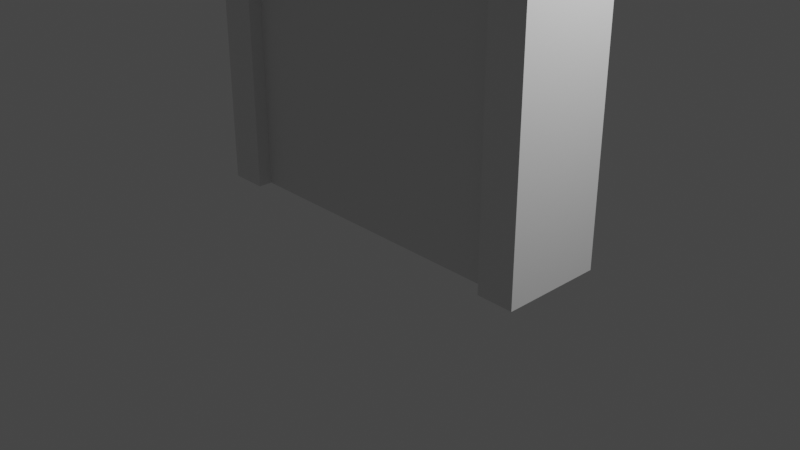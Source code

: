 # Source: door.blend  (saved by Blender 2.80.75; exported with 4.5.12 LTS)
import bpy
from mathutils import Matrix  # noqa: F401  (used for matrix-valued properties, if any)

bpy.ops.wm.read_factory_settings(use_empty=True)
scene = bpy.context.scene
scene.name = 'Scene'

# ---- collections
col_collection = bpy.data.collections.new('Collection'); scene.collection.children.link(col_collection)

# ---- materials (node trees are filled in below, after node groups)
mat_material = bpy.data.materials.new('Material')
mat_material.alpha_threshold = 0.0
mat_material.use_transparent_shadow = False
mat_material.line_color = (0.0, 0.0, 0.0, 1.0)

# ---- material node trees
mat_material.use_nodes = True; mat_material.node_tree.nodes.clear()
_N = mat_material.node_tree.nodes; _L = mat_material.node_tree.links
n0 = _N.new('ShaderNodeOutputMaterial'); n0.name = 'Material Output'; n0.location = (300, 300)
n1 = _N.new('ShaderNodeBsdfPrincipled'); n1.name = 'Principled BSDF'; n1.location = (10, 300)
n1.distribution = 'GGX'
n1.subsurface_method = 'BURLEY'
n1.inputs[2].default_value = 0.4
n1.inputs[3].default_value = 1.45
n1.inputs[27].default_value = (0.0, 0.0, 0.0, 1.0)
n1.inputs[28].default_value = 1.0
_L.new(n1.outputs[0], n0.inputs[0])
n0.is_active_output = True

# ---- world
world_world = bpy.data.worlds.new('World'); scene.world = world_world
world_world.use_nodes = True; world_world.node_tree.nodes.clear()
_N = world_world.node_tree.nodes; _L = world_world.node_tree.links
n0 = _N.new('ShaderNodeOutputWorld'); n0.name = 'World Output'; n0.location = (300, 300)
n1 = _N.new('ShaderNodeBackground'); n1.name = 'Background'; n1.location = (10, 300)
n1.inputs[0].default_value = (0.05088, 0.05088, 0.05088, 1.0)
_L.new(n1.outputs[0], n0.inputs[0])
n0.is_active_output = True
world_world.color = (0.05088, 0.05088, 0.05088)
world_world.use_sun_shadow = False
world_world.sun_shadow_jitter_overblur = 0.0

# ---- cameras
cam_camera = bpy.data.cameras.new('Camera')
cam_camera.clip_end = 100.0
cam_camera.ortho_scale = 7.314

# ---- lights
light_light = bpy.data.lights.new('Light', 'POINT')
light_light.transmission_factor = 0.0
light_light.energy = 1000.0
light_light.shadow_soft_size = 0.1
light_light.shadow_maximum_resolution = 0.006
light_light.use_absolute_resolution = True

# ---- meshes
me_cube = bpy.data.meshes.new('Cube')
me_cube.from_pydata([(1.6, 0.5, 6.6), (1.6, 0.5, -1.0), (1.6, -0.5, 6.6), (1.6, -0.5, -1.0), (-1.6, 0.5, 6.6), (-1.6, 0.5, -1.0), (-1.6, -0.5, 6.6), (-1.6, -0.5, -1.0), (2.0, 0.5, -1.0), (-2.0, 0.5, -1.0), (2.0, 0.5, 7.0), (-2.0, -0.5, -1.0), (-2.0, -0.5, 7.0), (2.0, -0.5, 7.0), (2.0, -0.5, -1.0), (-2.0, 0.5, 7.0)], [], [(10, 15, 12, 13), (0, 2, 6, 4), (11, 12, 15, 9), (5, 4, 6, 7), (8, 10, 13, 14), (3, 2, 0, 1), (11, 9, 5, 7), (1, 0, 10, 8), (7, 6, 12, 11), (2, 3, 14, 13), (4, 5, 9, 15), (6, 2, 13, 12), (1, 8, 14, 3), (0, 4, 15, 10)])
_uv = me_cube.uv_layers.new(name='UVMap')
_uv.uv.foreach_set('vector', [0.375, 0.0, 0.625, 0.0, 0.625, 0.25, 0.375, 0.25, 0.8672, 0.7344, 0.6172, 0.2656, 0.6172, 0.4844, 0.8672, 0.5156, 0.375, 0.5, 0.625, 0.5, 0.625, 0.75, 0.375, 0.75, 0.6328, 0.5156, 0.8672, 0.5156, 0.6172, 0.4844, 0.3828, 0.4844, 0.125, 0.5, 0.375, 0.5, 0.375, 0.75, 0.125, 0.75, 0.3828, 0.2656, 0.6172, 0.2656, 0.8672, 0.7344, 0.6328, 0.7344, 0.375, 0.5, 0.625, 0.5, 0.6328, 0.5156, 0.3828, 0.4844, 0.6328, 0.7344, 0.8672, 0.7344, 0.875, 0.75, 0.625, 0.75, 0.3828, 0.4844, 0.6172, 0.4844, 0.625, 0.5, 0.375, 0.5, 0.6172, 0.2656, 0.3828, 0.2656, 0.375, 0.25, 0.625, 0.25, 0.8672, 0.5156, 0.6328, 0.5156, 0.625, 0.5, 0.875, 0.5, 0.6172, 0.4844, 0.6172, 0.2656, 0.625, 0.25, 0.625, 0.5, 0.6328, 0.7344, 0.625, 0.75, 0.125, 0.75, 0.3828, 0.2656, 0.8672, 0.7344, 0.8672, 0.5156, 0.875, 0.5, 0.875, 0.75])
me_cube.materials.append(mat_material)
me_cube.use_remesh_preserve_volume = False
me_cube.use_remesh_preserve_attributes = False
me_cube.use_mirror_vertex_groups = False
me_cube.update()
me_cube_001 = bpy.data.meshes.new('Cube.001')
me_cube_001.from_pydata([(-1.6, -0.4, -1.0), (-1.6, -0.4, 6.6), (-1.6, 0.4, -1.0), (-1.6, 0.4, 6.6), (1.6, -0.4, -1.0), (1.6, -0.4, 6.6), (1.6, 0.4, -1.0), (1.6, 0.4, 6.6), (1.35, -0.5682, 2.9), (1.35, 0.5682, 2.9), (1.35, 0.5682, 3.1), (1.35, -0.5682, 3.1), (1.15, -0.7232, 2.951), (1.15, -0.6992, 2.9), (1.15, -0.6992, 3.1), (1.15, -0.7232, 3.049), (1.15, 0.6992, 2.9), (1.15, 0.7232, 2.951), (1.15, 0.7232, 3.049), (1.15, 0.6992, 3.1), (1.35, -0.7232, 2.951), (1.35, -0.6992, 2.9), (1.35, -0.6992, 3.1), (1.35, -0.7232, 3.049), (1.35, 0.6992, 2.9), (1.35, 0.7232, 2.951), (1.35, 0.7232, 3.049), (1.35, 0.6992, 3.1), (1.15, 0.5682, 2.951), (1.15, 0.6189, 2.9), (1.201, 0.5682, 2.9), (1.15, 0.5174, 2.9), (1.15, -0.6189, 2.9), (1.15, -0.5682, 2.951), (1.15, -0.5174, 2.9), (1.201, -0.5682, 2.9), (1.15, -0.5682, 3.049), (1.15, -0.6189, 3.1), (1.201, -0.5682, 3.1), (1.15, -0.5174, 3.1), (1.15, 0.6189, 3.1), (1.15, 0.5682, 3.049), (1.15, 0.5174, 3.1), (1.201, 0.5682, 3.1), (0.7069, -0.5682, 2.951), (0.7069, -0.6189, 2.9), (0.7069, -0.6992, 2.9), (0.7069, -0.7232, 2.951), (0.7069, -0.7232, 3.049), (0.7069, -0.6992, 3.1), (0.7069, 0.5682, 3.049), (0.7069, 0.6189, 3.1), (0.7069, 0.6992, 3.1), (0.7069, 0.7232, 3.049), (0.7069, 0.7232, 2.951), (0.7069, 0.6992, 2.9), (0.7069, 0.6189, 2.9), (0.7069, 0.5682, 2.951), (0.7069, -0.6189, 3.1), (0.7069, -0.5682, 3.049)], [], [(0, 1, 3, 2), (2, 3, 7, 6), (6, 7, 5, 4), (4, 5, 1, 0), (2, 6, 4, 0), (7, 3, 1, 5), (18, 17, 54, 53), (16, 24, 9, 30, 29), (24, 25, 26, 27, 10, 9), (11, 38, 37, 14, 22), (12, 15, 48, 47), (14, 37, 58, 49), (8, 11, 22, 23, 20, 21), (46, 47, 48, 49, 58, 59, 44, 45), (16, 29, 56, 55), (28, 41, 50, 57), (34, 33, 36, 39, 42, 41, 28, 31), (9, 10, 11, 8), (36, 33, 44, 59), (31, 30, 9, 8, 35, 34), (56, 57, 50, 51, 52, 53, 54, 55), (17, 18, 26, 25), (40, 19, 52, 51), (20, 23, 15, 12), (10, 43, 42, 39, 38, 11), (27, 19, 40, 43, 10), (32, 35, 8, 21, 13), (28, 29, 30, 31), (32, 33, 34, 35), (36, 37, 38, 39), (40, 41, 42, 43), (24, 16, 17, 25), (19, 27, 26, 18), (13, 21, 20, 12), (22, 14, 15, 23), (40, 51, 50, 41), (56, 29, 28, 57), (36, 59, 58, 37), (48, 15, 14, 49), (16, 55, 54, 17), (52, 19, 18, 53), (46, 13, 12, 47), (32, 45, 44, 33), (32, 13, 46, 45)])
_uv = me_cube_001.uv_layers.new(name='UVMap')
_uv.uv.foreach_set('vector', [0.375, 0.0, 0.625, 0.0, 0.625, 0.25, 0.375, 0.25, 0.375, 0.25, 0.625, 0.25, 0.625, 0.5, 0.375, 0.5, 0.375, 0.5, 0.625, 0.5, 0.625, 0.75, 0.375, 0.75, 0.375, 0.75, 0.625, 0.75, 0.625, 1.0, 0.375, 1.0, 0.125, 0.5, 0.375, 0.5, 0.375, 0.75, 0.125, 0.75, 0.625, 0.5, 0.875, 0.5, 0.875, 0.75, 0.625, 0.75, 0.5616, 0.25, 0.4384, 0.25, 0.4384, 0.25, 0.5616, 0.25, 0.125, 0.5233, 0.375, 0.5233, 0.375, 0.5833, 0.1884, 0.5833, 0.125, 0.5601, 0.375, 0.5233, 0.4384, 0.5, 0.5616, 0.5, 0.625, 0.5233, 0.625, 0.5833, 0.375, 0.5833, 0.625, 0.6667, 0.8116, 0.6667, 0.875, 0.6899, 0.875, 0.7267, 0.625, 0.7267, 0.4384, 1.0, 0.5616, 1.0, 0.5616, 1.0, 0.4384, 1.0, 0.875, 0.7267, 0.875, 0.6899, 0.875, 0.6899, 0.875, 0.7267, 0.375, 0.6667, 0.625, 0.6667, 0.625, 0.7267, 0.5616, 0.75, 0.4384, 0.75, 0.375, 0.7267, 0.375, 0.02326, 0.4384, 0.0, 0.5616, 0.0, 0.625, 0.02326, 0.625, 0.06007, 0.5616, 0.08333, 0.4384, 0.08333, 0.375, 0.06007, 0.125, 0.5233, 0.125, 0.5601, 0.125, 0.5601, 0.125, 0.5233, 0.4384, 0.1667, 0.5616, 0.1667, 0.5616, 0.1667, 0.4384, 0.1667, 0.375, 0.09303, 0.4384, 0.08333, 0.5616, 0.08333, 0.625, 0.09303, 0.625, 0.157, 0.5616, 0.1667, 0.4384, 0.1667, 0.375, 0.157, 0.375, 0.5833, 0.625, 0.5833, 0.625, 0.6667, 0.375, 0.6667, 0.5616, 0.08333, 0.4384, 0.08333, 0.4384, 0.08333, 0.5616, 0.08333, 0.125, 0.593, 0.1884, 0.5833, 0.375, 0.5833, 0.375, 0.6667, 0.1884, 0.6667, 0.125, 0.657, 0.375, 0.1899, 0.4384, 0.1667, 0.5616, 0.1667, 0.625, 0.1899, 0.625, 0.2267, 0.5616, 0.25, 0.4384, 0.25, 0.375, 0.2267, 0.4384, 0.25, 0.5616, 0.25, 0.5616, 0.5, 0.4384, 0.5, 0.875, 0.5601, 0.875, 0.5233, 0.875, 0.5233, 0.875, 0.5601, 0.4384, 0.75, 0.5616, 0.75, 0.5616, 1.0, 0.4384, 1.0, 0.625, 0.5833, 0.8116, 0.5833, 0.875, 0.593, 0.875, 0.657, 0.8116, 0.6667, 0.625, 0.6667, 0.625, 0.5233, 0.875, 0.5233, 0.875, 0.5601, 0.8116, 0.5833, 0.625, 0.5833, 0.125, 0.6899, 0.1884, 0.6667, 0.375, 0.6667, 0.375, 0.7267, 0.125, 0.7267, 0.4384, 0.1667, 0.375, 0.1667, 0.375, 0.1667, 0.375, 0.157, 0.125, 0.6899, 0.125, 0.6667, 0.125, 0.6667, 0.1884, 0.6667, 0.5616, 0.08333, 0.625, 0.08333, 0.625, 0.08333, 0.625, 0.09303, 0.875, 0.5601, 0.875, 0.5833, 0.875, 0.5833, 0.8116, 0.5833, 0.375, 0.5233, 0.125, 0.5233, 0.125, 0.5, 0.375, 0.5, 0.875, 0.5233, 0.625, 0.5233, 0.625, 0.5, 0.875, 0.5, 0.125, 0.7267, 0.375, 0.7267, 0.375, 0.75, 0.125, 0.75, 0.625, 0.7267, 0.875, 0.7267, 0.875, 0.75, 0.625, 0.75, 0.875, 0.5601, 0.875, 0.5601, 0.875, 0.5833, 0.875, 0.5833, 0.125, 0.5601, 0.125, 0.5601, 0.125, 0.5833, 0.125, 0.5833, 0.5616, 0.08333, 0.5616, 0.08333, 0.625, 0.08333, 0.625, 0.08333, 0.5616, 1.0, 0.5616, 1.0, 0.625, 1.0, 0.625, 1.0, 0.125, 0.5233, 0.125, 0.5233, 0.125, 0.5, 0.125, 0.5, 0.875, 0.5233, 0.875, 0.5233, 0.875, 0.5, 0.875, 0.5, 0.125, 0.7267, 0.125, 0.7267, 0.125, 0.75, 0.125, 0.75, 0.125, 0.6899, 0.125, 0.6899, 0.125, 0.6667, 0.125, 0.6667, 0.125, 0.6899, 0.125, 0.7267, 0.125, 0.7267, 0.125, 0.6899])
me_cube_001.use_remesh_preserve_volume = False
me_cube_001.use_remesh_preserve_attributes = False
me_cube_001.use_mirror_vertex_groups = False
me_cube_001.update()

# ---- objects
ob_cube = bpy.data.objects.new('Cube', me_cube)
ob_light = bpy.data.objects.new('Light', light_light)
ob_camera = bpy.data.objects.new('Camera', cam_camera)
ob_cube_001 = bpy.data.objects.new('Cube.001', me_cube_001)

# ---- transforms, parenting, visibility, modifiers, constraints
ob_cube.location = (0.0, 0.0, 1.0)
ob_cube.scale = (1.0, 1.1, 1.0)
ob_cube.lock_rotations_4d = False
ob_cube.empty_display_type = 'ARROWS'
ob_cube.lineart.crease_threshold = 0.0
ob_light.location = (4.076, 1.005, 5.904)
ob_light.rotation_euler = (0.6503, 0.05522, 1.866)
ob_light.lock_rotations_4d = False
ob_light.empty_display_type = 'ARROWS'
ob_light.color = (0.0, 0.0, 0.0, 0.0)
ob_light.lineart.crease_threshold = 0.0
ob_camera.location = (7.359, -6.926, 4.958)
ob_camera.rotation_euler = (1.109, 0.0, 0.8149)
ob_camera.lock_rotations_4d = False
ob_camera.empty_display_type = 'ARROWS'
ob_camera.color = (0.0, 0.0, 0.0, 0.0)
ob_camera.display_type = 'WIRE'
ob_camera.lineart.crease_threshold = 0.0
ob_cube_001.location = (0.0, 0.0, 1.0)
ob_cube_001.lineart.crease_threshold = 0.0

# ---- collection membership
col_collection.objects.link(ob_cube)
col_collection.objects.link(ob_light)
col_collection.objects.link(ob_camera)
col_collection.objects.link(ob_cube_001)

# ---- scene / render settings (as saved in the file)
scene.camera = ob_camera
scene.frame_start = 1; scene.frame_end = 250; scene.frame_set(1)
scene.render.engine = 'BLENDER_EEVEE_NEXT'
scene.cycles.use_denoising = False
scene.cycles.samples = 128
scene.cycles.sampling_pattern = 'TABULATED_SOBOL'
scene.cycles.use_adaptive_sampling = False
scene.cycles.use_light_tree = False
scene.view_settings.view_transform = 'Filmic'
bpy.context.view_layer.update()

